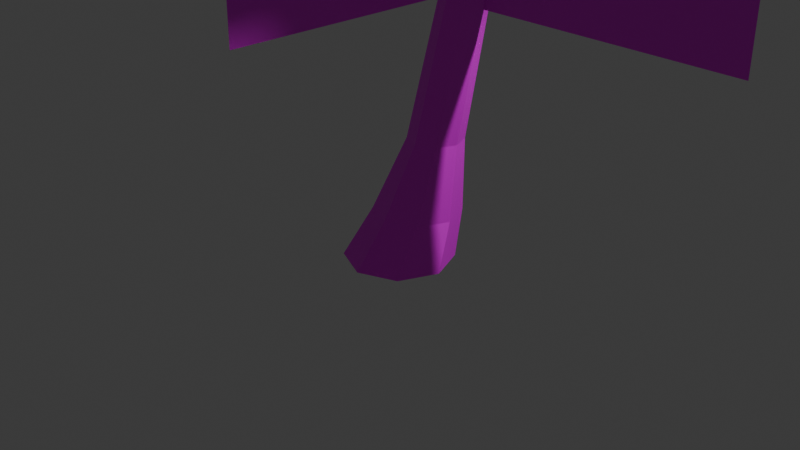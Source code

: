 # Source: Tree.blend  (saved by Blender 4.0.36; exported with 4.5.12 LTS)
import bpy
from mathutils import Matrix  # noqa: F401  (used for matrix-valued properties, if any)

bpy.ops.wm.read_factory_settings(use_empty=True)
scene = bpy.context.scene
scene.name = 'Scene'

# ---- collections
col_collection = bpy.data.collections.new('Collection'); scene.collection.children.link(col_collection)

# ---- images (referenced by path relative to the original .blend; pixels are not part of the script)
import os
ASSET_DIR = os.environ.get("B2B_ASSET_DIR", "")  # directory of the original .blend (textures are referenced by path, not embedded)
HERE = os.path.dirname(os.path.abspath(__file__))  # packed textures are extracted next to this script under _unpacked/

def load_image(name, relpath, width, height, colorspace="sRGB"):
    """Load a texture the original file referenced (path relative to the .blend, or extracted next to this script)."""
    p = next((c for c in (os.path.join(HERE, relpath), os.path.join(ASSET_DIR, relpath)) if relpath and os.path.exists(c)), "")
    if p:
        img = bpy.data.images.load(p, check_existing=True)
        img.name = name
    else:  # same state as the original file: an image datablock whose file is absent (Cycles renders it pink)
        img = bpy.data.images.new(name, width, height)
        img.source = "FILE"
        img.filepath = "//" + (relpath or name)
    img.colorspace_settings.name = colorspace
    return img
img_leaf_png = load_image('Leaf.png', 'Leaf.png', 1024, 1024, 'sRGB')

# ---- materials (node trees are filled in below, after node groups)
mat_tree = bpy.data.materials.new('Tree')
mat_tree.use_transparent_shadow = False

# ---- material node trees
mat_tree.use_nodes = True; mat_tree.node_tree.nodes.clear()
_N = mat_tree.node_tree.nodes; _L = mat_tree.node_tree.links
n0 = _N.new('ShaderNodeBsdfPrincipled'); n0.name = 'Principled BSDF'; n0.location = (10, 300)
n0.inputs[3].default_value = 1.45
n1 = _N.new('ShaderNodeTexImage'); n1.name = 'Image Texture'; n1.location = (-280, 275)
n1.image = img_leaf_png
n2 = _N.new('ShaderNodeOutputMaterial'); n2.name = 'Material Output'; n2.location = (353, 313)
_L.new(n0.outputs[0], n2.inputs[0])
_L.new(n1.outputs[0], n0.inputs[0])
_L.new(n1.outputs[1], n0.inputs[4])
n2.is_active_output = True

# ---- world
world_world = bpy.data.worlds.new('World'); scene.world = world_world
world_world.use_nodes = True; world_world.node_tree.nodes.clear()
_N = world_world.node_tree.nodes; _L = world_world.node_tree.links
n0 = _N.new('ShaderNodeOutputWorld'); n0.name = 'World Output'; n0.location = (300, 300)
n1 = _N.new('ShaderNodeBackground'); n1.name = 'Background'; n1.location = (10, 300)
n1.inputs[0].default_value = (0.05088, 0.05088, 0.05088, 1.0)
_L.new(n1.outputs[0], n0.inputs[0])
n0.is_active_output = True
world_world.color = (0.05088, 0.05088, 0.05088)
world_world.use_sun_shadow = False
world_world.sun_shadow_jitter_overblur = 0.0

# ---- cameras
cam_camera = bpy.data.cameras.new('Camera')
cam_camera.clip_end = 100.0
cam_camera.ortho_scale = 7.314

# ---- lights
light_light = bpy.data.lights.new('Light', 'POINT')
light_light.transmission_factor = 0.0
light_light.use_soft_falloff = False
light_light.energy = 1000.0
light_light.shadow_soft_size = 0.1
light_light.shadow_maximum_resolution = 0.006
light_light.use_absolute_resolution = True

# ---- meshes
me_cube_001 = bpy.data.meshes.new('Cube.001')
me_cube_001.from_pydata([(-0.4053, -0.4047, -0.4053), (-0.2859, -0.1006, 0.0654), (-0.4053, 0.4058, -0.4053), (-0.2859, 0.5459, 0.0654), (0.4053, -0.4047, -0.4053), (0.3607, -0.1006, 0.0654), (0.4053, 0.4058, -0.4053), (0.3607, 0.5459, 0.0654), (-0.5752, 0.002458, -0.4053), (-0.4214, 0.2241, 0.0654), (0.5752, 0.002458, -0.4053), (0.4962, 0.2241, 0.0654), (0.0, 0.5754, -0.4053), (0.0374, 0.6812, 0.0654), (0.0, -0.5749, -0.4053), (0.0374, -0.2364, 0.0654), (-0.1052, 0.3254, 0.8508), (-0.02008, 0.5276, 0.8508), (0.183, 0.6126, 0.8508), (0.3862, 0.5276, 0.8508), (0.4713, 0.3254, 0.8508), (0.3862, 0.1213, 0.8508), (0.183, 0.036, 0.8508), (-0.02008, 0.1213, 0.8508), (0.332, 0.3881, 2.718), (0.399, 0.5471, 2.718), (0.5588, 0.614, 2.718), (0.7185, 0.5471, 2.718), (0.7855, 0.3881, 2.718), (0.7185, 0.2276, 2.718), (0.5588, 0.1605, 2.718), (0.399, 0.2276, 2.718), (0.3655, 0.4676, 2.718), (0.6386, 0.5806, 2.718), (0.752, 0.3079, 2.718), (0.4789, 0.1941, 2.718), (0.3655, 0.3079, 2.718), (0.752, 0.4676, 2.718), (0.4789, 0.5806, 2.718), (0.6386, 0.1941, 2.718), (0.5197, 0.4084, 2.924), (0.2582, 0.5006, 2.889), (0.3002, 0.555, 2.942), (0.3767, 0.3943, 3.037), (0.3267, 0.3421, 2.975), (0.2792, 0.3408, 2.916), (0.2583, 0.4211, 2.89), (0.3502, 0.5861, 3.004), (0.3728, 0.5377, 3.032), (0.3757, 0.4413, 3.036), (-0.4547, 0.4801, 3.524), (-0.4326, 0.5086, 3.551), (-0.3925, 0.4245, 3.601), (-0.4188, 0.3971, 3.569), (-0.4436, 0.3964, 3.538), (-0.4546, 0.4385, 3.524), (-0.4064, 0.525, 3.584), (-0.3946, 0.4996, 3.599), (-0.3931, 0.4491, 3.601), (0.6952, 0.2463, 3.061), (0.7125, 0.1706, 3.027), (0.6618, 0.08844, 3.016), (0.6051, 0.06331, 3.027), (0.5394, 0.1044, 3.066), (0.6047, 0.2142, 3.082), (0.7945, 0.6679, 2.898), (0.8548, 0.616, 2.932), (0.8548, 0.5479, 2.985), (0.8547, 0.4798, 3.038), (0.7012, 0.6599, 2.914), (0.6622, 0.4854, 3.054), (0.6185, 0.5884, 2.979), (0.8729, 1.031, 3.014), (0.911, 1.003, 3.06), (0.901, 0.9755, 3.119), (0.8909, 0.9477, 3.178), (0.801, 1.037, 3.019), (0.7457, 0.9699, 3.168), (0.7278, 1.016, 3.078), (0.9169, 1.194, 3.135), (0.9221, 1.151, 3.17), (0.8885, 1.124, 3.205), (0.855, 1.098, 3.239), (0.8654, 1.225, 3.126), (0.7597, 1.171, 3.209), (0.7882, 1.227, 3.15), (1.106, 1.726, 3.777), (1.109, 1.702, 3.797), (1.09, 1.687, 3.817), (1.071, 1.672, 3.837), (1.077, 1.744, 3.772), (1.017, 1.713, 3.82), (1.033, 1.745, 3.786), (1.122, 1.766, 3.823), (1.125, 1.742, 3.843), (1.106, 1.727, 3.863), (1.087, 1.712, 3.883), (1.093, 1.784, 3.818), (1.032, 1.753, 3.866), (1.049, 1.785, 3.832), (1.195, 2.193, 4.008), (1.194, 2.186, 4.022), (1.182, 2.184, 4.033), (1.171, 2.182, 4.043), (1.182, 2.201, 4.0), (1.149, 2.201, 4.024), (1.16, 2.208, 4.004), (0.8054, -0.2901, 3.732), (0.8175, -0.3427, 3.709), (0.7823, -0.3997, 3.701), (0.7429, -0.4172, 3.709), (0.6972, -0.3887, 3.736), (0.7426, -0.3124, 3.747), (-0.5249, 0.4801, 3.586), (-0.4939, 0.5086, 3.603), (-0.4374, 0.4245, 3.633), (-0.4744, 0.3971, 3.613), (-0.5094, 0.3964, 3.594), (-0.5249, 0.4385, 3.586), (-0.457, 0.525, 3.622), (-0.4404, 0.4996, 3.631), (-0.4382, 0.4491, 3.632), (-0.6113, 0.4765, 3.766), (-0.5853, 0.5003, 3.78), (-0.538, 0.4299, 3.805), (-0.5689, 0.407, 3.789), (-0.5983, 0.4064, 3.773), (-0.6112, 0.4416, 3.766), (-0.5544, 0.514, 3.797), (-0.5405, 0.4928, 3.804), (-0.5386, 0.4505, 3.805), (-0.6307, 0.4573, 3.82), (-0.609, 0.4714, 3.848), (-0.5808, 0.3891, 3.864), (-0.606, 0.3775, 3.833), (-0.6279, 0.3865, 3.81), (-0.6341, 0.4242, 3.81), (-0.5847, 0.4743, 3.877), (-0.5764, 0.4496, 3.881), (-0.5792, 0.4089, 3.87), (-1.214, 0.6136, 4.269), (-1.202, 0.6214, 4.284), (-1.186, 0.5765, 4.293), (-1.2, 0.5701, 4.276), (-1.212, 0.5751, 4.263), (-1.215, 0.5956, 4.264), (-1.189, 0.6229, 4.3), (-1.184, 0.6095, 4.302), (-1.186, 0.5873, 4.296), (-0.08236, 0.9189, 4.059), (-0.0782, 0.91, 4.064), (-0.1002, 0.9189, 4.072), (-0.09432, 0.91, 4.076), (0.883, 1.706, 3.956), (0.8554, 1.727, 3.947), (0.891, 1.727, 3.98), (0.8634, 1.748, 3.971), (0.6133, 1.488, 4.248), (0.5973, 1.5, 4.243), (0.618, 1.5, 4.262), (0.602, 1.512, 4.257), (0.8272, -0.3279, 3.827), (0.8392, -0.3597, 3.779), (0.804, -0.4035, 3.742), (0.7646, -0.4225, 3.739), (0.719, -0.4129, 3.777), (0.7643, -0.3546, 3.828), (0.8454, -0.396, 3.873), (0.8563, -0.4124, 3.824), (0.8243, -0.442, 3.78), (0.7884, -0.458, 3.773), (0.7469, -0.4587, 3.809), (0.7881, -0.4195, 3.867), (1.1, -1.187, 4.15), (1.103, -1.192, 4.137), (1.095, -1.2, 4.125), (1.085, -1.204, 4.123), (1.073, -1.204, 4.133), (1.085, -1.194, 4.149), (0.6815, -0.4109, 3.83), (0.7117, -0.3721, 3.863), (0.7001, -0.4414, 3.851), (0.7276, -0.4153, 3.89), (0.03806, -0.3904, 4.352), (0.05028, -0.3747, 4.366), (0.04558, -0.4028, 4.361), (0.05671, -0.3922, 4.377), (0.8959, -0.2681, 3.73), (0.9044, -0.305, 3.713), (0.9112, -0.2947, 3.797), (0.9197, -0.317, 3.763), (1.607, -0.3588, 3.891), (1.612, -0.3771, 3.883), (1.615, -0.372, 3.925), (1.619, -0.3831, 3.908), (1.154, 1.639, 3.851), (1.142, 1.629, 3.864), (1.165, 1.666, 3.882), (1.152, 1.656, 3.895), (1.51, 1.358, 3.985), (1.502, 1.351, 3.993), (1.516, 1.374, 4.003), (1.509, 1.368, 4.011), (0.5129, -2.218, 7.928), (0.4532, -2.218, 2.351), (0.5129, 3.359, 7.928), (0.4532, 3.359, 2.351), (-2.643, -2.437, 5.15), (3.357, -2.437, 5.15), (-2.643, 3.563, 5.15), (3.357, 3.563, 5.15), (-2.623, 0.4146, 2.215), (3.377, 0.4146, 2.215), (-2.623, 0.4146, 8.215), (3.377, 0.4146, 8.215)], [], [(8, 9, 3, 2), (12, 13, 7, 6), (10, 11, 5, 4), (14, 15, 1, 0), (1, 15, 22, 23), (6, 7, 11, 10), (0, 1, 9, 8), (8, 2, 12, 6, 10, 4, 14, 0), (4, 5, 15, 14), (2, 3, 13, 12), (21, 20, 28, 34, 29), (7, 13, 18, 19), (15, 5, 21, 22), (13, 3, 17, 18), (5, 11, 20, 21), (11, 7, 19, 20), (9, 1, 23, 16), (3, 9, 16, 17), (40, 26, 48, 49), (17, 16, 24, 32, 25), (22, 21, 29, 39, 30), (20, 19, 27, 37, 28), (23, 22, 30, 35, 31), (19, 18, 26, 33, 27), (18, 17, 25, 38, 26), (16, 23, 31, 36, 24), (40, 34, 70, 71), (34, 40, 64, 59), (48, 47, 56, 57), (24, 36, 45, 46), (35, 40, 49, 43), (38, 25, 42, 47), (32, 24, 46, 41), (26, 38, 47, 48), (31, 35, 43, 44), (36, 31, 44, 45), (25, 32, 41, 42), (55, 54, 117, 118), (42, 41, 50, 51), (49, 48, 57, 58), (41, 46, 55, 50), (44, 43, 52, 53), (43, 49, 58, 52), (45, 44, 53, 54), (46, 45, 54, 55), (47, 42, 51, 56), (59, 64, 112, 107), (29, 34, 59, 60), (30, 39, 61, 62), (40, 35, 63, 64), (39, 29, 60, 61), (35, 30, 62, 63), (71, 70, 77, 78), (26, 40, 71, 69), (34, 28, 68, 70), (28, 37, 67, 68), (27, 33, 65, 66), (37, 27, 66, 67), (33, 26, 69, 65), (77, 75, 82, 84), (67, 66, 73, 74), (65, 69, 76, 72), (66, 65, 72, 73), (69, 71, 78, 76), (70, 68, 75, 77), (68, 67, 74, 75), (80, 79, 86, 87), (75, 74, 81, 82), (78, 77, 84, 85), (74, 73, 80, 81), (72, 76, 83, 79), (73, 72, 79, 80), (76, 78, 85, 83), (92, 91, 98, 99), (83, 85, 92, 90), (84, 82, 89, 91), (82, 81, 88, 89), (85, 84, 91, 92), (81, 80, 87, 88), (79, 83, 90, 86), (97, 99, 106, 104), (88, 87, 94, 95), (86, 90, 97, 93), (87, 86, 93, 94), (90, 92, 99, 97), (96, 98, 156, 155), (95, 96, 198, 197), (104, 106, 105, 103, 102, 101, 100), (98, 96, 103, 105), (96, 95, 102, 103), (99, 98, 105, 106), (95, 94, 101, 102), (93, 97, 104, 100), (94, 93, 100, 101), (112, 111, 165, 166), (61, 60, 108, 109), (62, 61, 109, 110), (64, 63, 111, 112), (63, 62, 110, 111), (60, 59, 107, 108), (117, 116, 125, 126), (56, 51, 114, 119), (57, 56, 149, 150), (51, 50, 113, 114), (58, 57, 120, 121), (50, 55, 118, 113), (53, 52, 115, 116), (52, 58, 121, 115), (54, 53, 116, 117), (122, 127, 136, 131), (118, 117, 126, 127), (119, 114, 123, 128), (120, 119, 128, 129), (114, 113, 122, 123), (121, 120, 129, 130), (113, 118, 127, 122), (116, 115, 124, 125), (115, 121, 130, 124), (138, 137, 146, 147), (125, 124, 133, 134), (124, 130, 139, 133), (126, 125, 134, 135), (127, 126, 135, 136), (128, 123, 132, 137), (129, 128, 137, 138), (123, 122, 131, 132), (130, 129, 138, 139), (145, 144, 143, 142, 148, 147, 146, 141, 140), (132, 131, 140, 141), (139, 138, 147, 148), (131, 136, 145, 140), (134, 133, 142, 143), (133, 139, 148, 142), (135, 134, 143, 144), (136, 135, 144, 145), (137, 132, 141, 146), (150, 149, 151, 152), (119, 120, 152, 151), (56, 119, 151, 149), (120, 57, 150, 152), (156, 154, 158, 160), (89, 96, 155, 153), (91, 89, 153, 154), (98, 91, 154, 156), (158, 157, 159, 160), (154, 153, 157, 158), (153, 155, 159, 157), (155, 156, 160, 159), (172, 166, 180, 182), (111, 110, 164, 165), (108, 107, 187, 188), (107, 112, 166, 161), (109, 108, 162, 163), (110, 109, 163, 164), (167, 172, 178, 173), (165, 164, 170, 171), (162, 161, 167, 168), (161, 166, 172, 167), (163, 162, 168, 169), (164, 163, 169, 170), (173, 178, 177, 176, 175, 174), (169, 168, 174, 175), (170, 169, 175, 176), (172, 171, 177, 178), (171, 170, 176, 177), (168, 167, 173, 174), (182, 180, 184, 186), (166, 165, 179, 180), (165, 171, 181, 179), (171, 172, 182, 181), (184, 183, 185, 186), (181, 182, 186, 185), (179, 181, 185, 183), (180, 179, 183, 184), (188, 187, 191, 192), (161, 162, 190, 189), (107, 161, 189, 187), (162, 108, 188, 190), (192, 191, 193, 194), (190, 188, 192, 194), (189, 190, 194, 193), (187, 189, 193, 191), (195, 197, 201, 199), (88, 95, 197, 195), (96, 89, 196, 198), (89, 88, 195, 196), (200, 199, 201, 202), (196, 195, 199, 200), (198, 196, 200, 202), (197, 198, 202, 201), (203, 204, 206, 205), (207, 208, 210, 209), (211, 212, 214, 213)])
_uv = me_cube_001.uv_layers.new(name='UVMap')
_uv.uv.foreach_set('vector', [0.7062, 0.5371, 0.7144, 0.4416, 0.7364, 0.3934, 0.7337, 0.4768, 0.5674, 0.8439, 0.5754, 0.7872, 0.5974, 0.8145, 0.5949, 0.8782, 0.6984, 0.7783, 0.6811, 0.8412, 0.6814, 0.7481, 0.6987, 0.6617, 0.5959, 0.7969, 0.611, 0.7866, 0.6158, 0.8797, 0.6019, 0.9137, 0.9201, 0.3739, 0.9192, 0.4511, 0.8986, 0.4832, 0.8992, 0.4347, 0.6977, 0.8947, 0.6806, 0.934, 0.6811, 0.8412, 0.6984, 0.7783, 0.6851, 0.5806, 0.9304, 0.5398, 0.7144, 0.4416, 0.7062, 0.5371, 0.5427, 0.6807, 0.5578, 0.6848, 0.5686, 0.7762, 0.5686, 0.9024, 0.5581, 0.9895, 0.5429, 0.9857, 0.5321, 0.8944, 0.5321, 0.7681, 0.6019, 0.6807, 0.6158, 0.6939, 0.611, 0.7866, 0.5959, 0.7969, 0.54, 0.8012, 0.5535, 0.7531, 0.5754, 0.7872, 0.5674, 0.8439, 0.6585, 0.4684, 0.6583, 0.5164, 0.6035, 0.5269, 0.6035, 0.5081, 0.6036, 0.4892, 0.7486, 0.6809, 0.7699, 0.681, 0.7766, 0.7623, 0.7632, 0.7623, 0.9192, 0.4511, 0.9201, 0.5264, 0.8992, 0.5305, 0.8986, 0.4832, 0.7017, 0.7102, 0.6837, 0.6822, 0.7061, 0.6164, 0.7174, 0.634, 0.6818, 0.4176, 0.6816, 0.4939, 0.6583, 0.5164, 0.6585, 0.4684, 0.6816, 0.4939, 0.6812, 0.5701, 0.6581, 0.5642, 0.6583, 0.5164, 0.8688, 0.7319, 0.8606, 0.7488, 0.8631, 0.6804, 0.8682, 0.6698, 0.9622, 0.4718, 0.9442, 0.5113, 0.9432, 0.4062, 0.9545, 0.3814, 0.714, 0.7849, 0.714, 0.8391, 0.7075, 0.8064, 0.71, 0.7859, 0.9545, 0.3814, 0.9432, 0.4062, 0.927, 0.1883, 0.9314, 0.1785, 0.9359, 0.1687, 0.8986, 0.4832, 0.8992, 0.5305, 0.8464, 0.6074, 0.8462, 0.5888, 0.8459, 0.5702, 0.6583, 0.5164, 0.6581, 0.5642, 0.6033, 0.5646, 0.6034, 0.5457, 0.6035, 0.5269, 0.8992, 0.4347, 0.8986, 0.4832, 0.8459, 0.5702, 0.8462, 0.5511, 0.8464, 0.532, 0.7521, 0.6481, 0.7408, 0.634, 0.7797, 0.4584, 0.7842, 0.464, 0.7886, 0.4695, 0.696, 0.893, 0.6821, 0.8861, 0.685, 0.6955, 0.6904, 0.6982, 0.6959, 0.7009, 0.9146, 0.6089, 0.8969, 0.6455, 0.8675, 0.1925, 0.8745, 0.1782, 0.8815, 0.1638, 0.7075, 0.7849, 0.7075, 0.8421, 0.7024, 0.8137, 0.7006, 0.8008, 0.9486, 0.8782, 0.936, 0.9084, 0.9344, 0.8797, 0.9383, 0.8644, 0.7724, 0.4079, 0.7709, 0.4102, 0.7344, 0.2864, 0.7352, 0.2852, 0.927, 0.1883, 0.9236, 0.1953, 0.921, 0.175, 0.925, 0.1702, 0.8346, 0.9315, 0.8269, 0.9345, 0.8272, 0.9, 0.8285, 0.9014, 0.7753, 0.4515, 0.7709, 0.4446, 0.7675, 0.4125, 0.7709, 0.4102, 0.9314, 0.1785, 0.927, 0.1883, 0.925, 0.1702, 0.9289, 0.1618, 0.7797, 0.4584, 0.7753, 0.4515, 0.7709, 0.4102, 0.7724, 0.4079, 0.8464, 0.532, 0.8462, 0.5511, 0.8384, 0.5254, 0.8398, 0.514, 0.8469, 0.5235, 0.8464, 0.532, 0.8398, 0.514, 0.8415, 0.5029, 0.9359, 0.1687, 0.9314, 0.1785, 0.9289, 0.1618, 0.9315, 0.1489, 0.8248, 0.3289, 0.8241, 0.3317, 0.8225, 0.3162, 0.823, 0.3123, 0.7675, 0.4125, 0.7647, 0.4139, 0.7311, 0.2883, 0.7326, 0.2876, 0.8272, 0.9, 0.8245, 0.8969, 0.8321, 0.7183, 0.8335, 0.7199, 0.8832, 0.7139, 0.8854, 0.7076, 0.8853, 0.8667, 0.8842, 0.87, 0.8398, 0.514, 0.8384, 0.5254, 0.8224, 0.3436, 0.8232, 0.3376, 0.8285, 0.9014, 0.8272, 0.9, 0.8335, 0.7199, 0.8342, 0.7207, 0.8415, 0.5029, 0.8398, 0.514, 0.8232, 0.3376, 0.8241, 0.3317, 0.8428, 0.4974, 0.8415, 0.5029, 0.8241, 0.3317, 0.8248, 0.3289, 0.7709, 0.4102, 0.7675, 0.4125, 0.7326, 0.2876, 0.7344, 0.2864, 0.9383, 0.8644, 0.9344, 0.8797, 0.9214, 0.8029, 0.9241, 0.7922, 0.6036, 0.4892, 0.6035, 0.5081, 0.5935, 0.493, 0.5945, 0.4752, 0.8459, 0.5702, 0.8462, 0.5888, 0.8369, 0.5949, 0.8364, 0.5817, 0.8469, 0.9098, 0.8346, 0.8825, 0.8408, 0.8458, 0.8455, 0.8685, 0.8462, 0.5888, 0.8464, 0.6074, 0.8371, 0.6062, 0.8369, 0.5949, 0.8462, 0.5511, 0.8459, 0.5702, 0.8364, 0.5817, 0.8356, 0.5658, 0.9659, 0.5695, 0.9622, 0.5856, 0.9675, 0.4722, 0.9707, 0.4668, 0.9734, 0.5775, 0.964, 0.6171, 0.9659, 0.5695, 0.9693, 0.5503, 0.7221, 0.8087, 0.7226, 0.8161, 0.714, 0.8304, 0.714, 0.7849, 0.6035, 0.5269, 0.6034, 0.5457, 0.5955, 0.5639, 0.594, 0.5478, 0.9541, 0.8652, 0.9492, 0.8604, 0.957, 0.8453, 0.9612, 0.851, 0.6034, 0.5457, 0.6033, 0.5646, 0.597, 0.5801, 0.5955, 0.5639, 0.7842, 0.464, 0.7797, 0.4584, 0.7895, 0.4489, 0.7945, 0.4581, 0.8821, 0.8224, 0.8738, 0.8142, 0.8772, 0.7989, 0.8832, 0.7984, 0.5955, 0.5639, 0.597, 0.5801, 0.5929, 0.6711, 0.5912, 0.6645, 0.957, 0.8453, 0.9519, 0.8449, 0.9523, 0.7966, 0.9564, 0.7982, 0.9612, 0.851, 0.957, 0.8453, 0.9564, 0.7982, 0.959, 0.8003, 0.9693, 0.5503, 0.9659, 0.5695, 0.9707, 0.4668, 0.9731, 0.4589, 0.8822, 0.8841, 0.8713, 0.8712, 0.8738, 0.8142, 0.8821, 0.8224, 0.594, 0.5478, 0.5955, 0.5639, 0.5912, 0.6645, 0.5895, 0.6578, 0.5896, 0.7058, 0.5905, 0.7159, 0.5713, 0.84, 0.5707, 0.8342, 0.5895, 0.6578, 0.5912, 0.6645, 0.5885, 0.6995, 0.5875, 0.6932, 0.9707, 0.4668, 0.9675, 0.4722, 0.9698, 0.4271, 0.9725, 0.415, 0.5912, 0.6645, 0.5929, 0.6711, 0.5896, 0.7058, 0.5885, 0.6995, 0.9564, 0.7982, 0.9523, 0.7966, 0.9534, 0.771, 0.9567, 0.7749, 0.5929, 0.6711, 0.5942, 0.6778, 0.5905, 0.7159, 0.5896, 0.7058, 0.9523, 0.7966, 0.9485, 0.7965, 0.949, 0.7692, 0.9534, 0.771, 0.9643, 0.2644, 0.9628, 0.2712, 0.9622, 0.26, 0.9638, 0.2531, 0.9534, 0.771, 0.949, 0.7692, 0.9564, 0.6875, 0.9589, 0.6885, 0.8832, 0.7984, 0.8772, 0.7989, 0.8713, 0.7079, 0.8747, 0.7076, 0.5875, 0.6932, 0.5885, 0.6995, 0.5701, 0.8306, 0.5695, 0.8271, 0.9725, 0.415, 0.9698, 0.4271, 0.9628, 0.2712, 0.9643, 0.2644, 0.5885, 0.6995, 0.5896, 0.7058, 0.5707, 0.8342, 0.5701, 0.8306, 0.9567, 0.7749, 0.9534, 0.771, 0.9589, 0.6885, 0.9608, 0.6907, 0.9593, 0.6823, 0.9568, 0.6813, 0.9573, 0.6255, 0.9586, 0.6265, 0.5701, 0.8306, 0.5707, 0.8342, 0.5693, 0.8435, 0.5687, 0.84, 0.9608, 0.6907, 0.9589, 0.6885, 0.9593, 0.6823, 0.9612, 0.6845, 0.5707, 0.8342, 0.5713, 0.84, 0.5699, 0.8493, 0.5693, 0.8435, 0.9589, 0.6885, 0.9564, 0.6875, 0.9568, 0.6813, 0.9593, 0.6823, 0.8994, 0.8321, 0.8975, 0.8217, 0.8964, 0.7802, 0.8973, 0.7855, 0.9104, 0.8056, 0.9095, 0.8095, 0.9097, 0.7941, 0.9103, 0.7914, 0.7397, 0.7929, 0.7397, 0.7878, 0.7403, 0.7849, 0.741, 0.7899, 0.7408, 0.7926, 0.7405, 0.7954, 0.74, 0.7958, 0.7006, 0.846, 0.6972, 0.846, 0.6974, 0.7849, 0.6988, 0.7849, 0.5681, 0.8364, 0.5687, 0.84, 0.5634, 0.9472, 0.563, 0.9468, 0.9638, 0.2531, 0.9622, 0.26, 0.9658, 0.1505, 0.9665, 0.1489, 0.5687, 0.84, 0.5693, 0.8435, 0.5637, 0.9476, 0.5634, 0.9472, 0.9612, 0.6845, 0.9593, 0.6823, 0.9586, 0.6265, 0.9595, 0.6274, 0.5693, 0.8435, 0.5699, 0.8493, 0.5641, 0.9493, 0.5637, 0.9476, 0.8461, 0.7348, 0.8428, 0.719, 0.8433, 0.713, 0.8469, 0.7228, 0.5949, 0.4559, 0.5945, 0.4752, 0.575, 0.3525, 0.5753, 0.3392, 0.8364, 0.5817, 0.8369, 0.5949, 0.8139, 0.6264, 0.8135, 0.6173, 0.8455, 0.8685, 0.8408, 0.8458, 0.8428, 0.719, 0.8461, 0.7348, 0.8356, 0.5658, 0.8364, 0.5817, 0.8135, 0.6173, 0.8129, 0.6063, 0.5945, 0.4752, 0.5935, 0.493, 0.5743, 0.3649, 0.575, 0.3525, 0.8225, 0.3162, 0.8219, 0.3245, 0.817, 0.302, 0.8174, 0.2951, 0.7344, 0.2864, 0.7326, 0.2876, 0.7297, 0.2772, 0.7319, 0.2783, 0.9086, 0.8193, 0.9075, 0.8149, 0.9082, 0.7076, 0.9086, 0.7091, 0.7326, 0.2876, 0.7311, 0.2883, 0.7278, 0.276, 0.7297, 0.2772, 0.8335, 0.7199, 0.8321, 0.7183, 0.8325, 0.7076, 0.8339, 0.7094, 0.8842, 0.87, 0.8853, 0.8667, 0.8854, 0.8823, 0.8842, 0.8856, 0.8232, 0.3376, 0.8224, 0.3436, 0.8215, 0.333, 0.8219, 0.3245, 0.8342, 0.7207, 0.8335, 0.7199, 0.8339, 0.7094, 0.8346, 0.7102, 0.8241, 0.3317, 0.8232, 0.3376, 0.8219, 0.3245, 0.8225, 0.3162, 0.727, 0.7981, 0.7252, 0.795, 0.7244, 0.7881, 0.7263, 0.79, 0.7245, 0.8163, 0.7228, 0.812, 0.7238, 0.7914, 0.7252, 0.795, 0.7319, 0.2783, 0.7297, 0.2772, 0.7263, 0.2505, 0.7282, 0.2513, 0.732, 0.8161, 0.7306, 0.8179, 0.7305, 0.7969, 0.7317, 0.7954, 0.7289, 0.8217, 0.7267, 0.8201, 0.727, 0.7981, 0.7289, 0.7994, 0.735, 0.8144, 0.732, 0.8161, 0.7317, 0.7954, 0.7342, 0.7939, 0.7267, 0.8201, 0.7245, 0.8163, 0.7252, 0.795, 0.727, 0.7981, 0.8219, 0.3245, 0.8215, 0.333, 0.8166, 0.3091, 0.817, 0.302, 0.7364, 0.8135, 0.735, 0.8144, 0.7342, 0.7939, 0.7354, 0.7932, 0.8931, 0.8551, 0.8925, 0.8526, 0.8936, 0.7076, 0.8939, 0.7089, 0.817, 0.302, 0.8166, 0.3091, 0.8147, 0.2993, 0.8155, 0.2935, 0.7354, 0.7932, 0.7342, 0.7939, 0.7363, 0.7849, 0.7375, 0.7849, 0.8174, 0.2951, 0.817, 0.302, 0.8155, 0.2935, 0.8162, 0.2882, 0.7252, 0.795, 0.7238, 0.7914, 0.7226, 0.7849, 0.7244, 0.7881, 0.7282, 0.2513, 0.7263, 0.2505, 0.7257, 0.2406, 0.7273, 0.2394, 0.7317, 0.7954, 0.7305, 0.7969, 0.7324, 0.7862, 0.7339, 0.7849, 0.7289, 0.7994, 0.727, 0.7981, 0.7263, 0.79, 0.7278, 0.7889, 0.7342, 0.7939, 0.7317, 0.7954, 0.7339, 0.7849, 0.7363, 0.7849, 0.7397, 0.7936, 0.7396, 0.7978, 0.7392, 0.7978, 0.7388, 0.7951, 0.7388, 0.7926, 0.7388, 0.7875, 0.7389, 0.7849, 0.7394, 0.7865, 0.7397, 0.7893, 0.7257, 0.2406, 0.7242, 0.2416, 0.696, 0.1501, 0.6968, 0.1496, 0.8943, 0.8555, 0.8931, 0.8551, 0.8939, 0.7089, 0.8946, 0.7092, 0.8925, 0.8496, 0.8916, 0.8519, 0.8912, 0.7088, 0.8917, 0.7076, 0.8155, 0.2935, 0.8147, 0.2993, 0.8037, 0.155, 0.8041, 0.1518, 0.895, 0.8557, 0.8943, 0.8555, 0.8946, 0.7092, 0.895, 0.7093, 0.8162, 0.2882, 0.8155, 0.2935, 0.8041, 0.1518, 0.8045, 0.1489, 0.8916, 0.8519, 0.8907, 0.8567, 0.8907, 0.7114, 0.8912, 0.7088, 0.7273, 0.2394, 0.7257, 0.2406, 0.6968, 0.1496, 0.6977, 0.1489, 0.7571, 0.2671, 0.7568, 0.2676, 0.7559, 0.2647, 0.7563, 0.2646, 0.9115, 0.8087, 0.9104, 0.8069, 0.9111, 0.7076, 0.9115, 0.7082, 0.7344, 0.2864, 0.7319, 0.2783, 0.7559, 0.2647, 0.7568, 0.2676, 0.9135, 0.7983, 0.9115, 0.7903, 0.9128, 0.7076, 0.9135, 0.7104, 0.9147, 0.7893, 0.9135, 0.7857, 0.914, 0.7076, 0.9147, 0.7096, 0.8894, 0.7521, 0.8878, 0.7541, 0.8899, 0.7086, 0.8907, 0.7076, 0.9016, 0.8191, 0.8994, 0.8295, 0.9015, 0.7839, 0.9025, 0.7786, 0.7289, 0.7849, 0.7305, 0.7852, 0.7305, 0.822, 0.7296, 0.8218, 0.7435, 0.7849, 0.7435, 0.7889, 0.7431, 0.7894, 0.7431, 0.7854, 0.9025, 0.7786, 0.9015, 0.7839, 0.8994, 0.7106, 0.9, 0.7076, 0.6972, 0.8468, 0.696, 0.8494, 0.696, 0.7863, 0.6967, 0.7849, 0.8973, 0.7855, 0.8964, 0.7802, 0.8989, 0.7076, 0.8994, 0.7107, 0.8713, 0.8929, 0.8695, 0.8897, 0.8695, 0.8765, 0.8708, 0.8785, 0.8129, 0.6063, 0.8135, 0.6173, 0.8126, 0.6224, 0.8116, 0.6116, 0.8682, 0.8892, 0.8664, 0.895, 0.8658, 0.876, 0.8671, 0.8719, 0.9241, 0.7922, 0.9214, 0.8029, 0.9201, 0.7927, 0.9225, 0.7811, 0.5753, 0.3392, 0.575, 0.3525, 0.573, 0.3483, 0.5741, 0.3381, 0.8135, 0.6173, 0.8139, 0.6264, 0.8127, 0.6316, 0.8126, 0.6224, 0.9044, 0.7229, 0.9075, 0.7163, 0.9075, 0.826, 0.9066, 0.8278, 0.8116, 0.6116, 0.8126, 0.6224, 0.8114, 0.6283, 0.8103, 0.6185, 0.573, 0.3483, 0.5715, 0.3558, 0.5702, 0.3396, 0.5717, 0.3358, 0.9041, 0.7148, 0.9075, 0.7076, 0.9075, 0.7163, 0.9044, 0.7229, 0.5741, 0.3381, 0.573, 0.3483, 0.5717, 0.3358, 0.573, 0.3289, 0.8126, 0.6224, 0.8127, 0.6316, 0.8113, 0.6366, 0.8114, 0.6283, 0.7955, 0.7068, 0.7955, 0.7032, 0.7959, 0.7006, 0.7962, 0.7033, 0.7961, 0.7056, 0.7959, 0.7076, 0.573, 0.3289, 0.5717, 0.3358, 0.5634, 0.1508, 0.5638, 0.1489, 0.895, 0.7076, 0.8964, 0.7123, 0.8953, 0.8474, 0.895, 0.8461, 0.8878, 0.8648, 0.8854, 0.8549, 0.8871, 0.7076, 0.8878, 0.7103, 0.8103, 0.6185, 0.8114, 0.6283, 0.7962, 0.7033, 0.7959, 0.7006, 0.5717, 0.3358, 0.5702, 0.3396, 0.563, 0.1518, 0.5634, 0.1508, 0.8708, 0.8785, 0.8695, 0.8765, 0.8708, 0.71, 0.8713, 0.7108, 0.8469, 0.7228, 0.8433, 0.713, 0.8441, 0.7076, 0.8466, 0.7141, 0.8116, 0.6116, 0.8103, 0.6185, 0.8093, 0.6073, 0.8101, 0.6027, 0.8103, 0.6185, 0.8089, 0.6279, 0.8083, 0.6136, 0.8093, 0.6073, 0.7417, 0.7849, 0.7417, 0.7896, 0.7412, 0.7913, 0.741, 0.7876, 0.8093, 0.6073, 0.8083, 0.6136, 0.7945, 0.455, 0.7949, 0.4524, 0.8101, 0.6027, 0.8093, 0.6073, 0.7949, 0.4524, 0.7952, 0.4506, 0.8695, 0.8765, 0.8682, 0.8705, 0.8703, 0.7076, 0.8708, 0.71, 0.8671, 0.8719, 0.8658, 0.876, 0.8676, 0.7096, 0.8682, 0.7076, 0.7388, 0.8064, 0.7375, 0.8043, 0.7379, 0.7849, 0.7388, 0.7863, 0.9241, 0.7922, 0.9225, 0.7811, 0.9264, 0.7677, 0.9275, 0.7755, 0.8658, 0.8923, 0.8638, 0.8983, 0.8632, 0.8782, 0.8647, 0.874, 0.7431, 0.788, 0.742, 0.7899, 0.7421, 0.7849, 0.7429, 0.7849, 0.8647, 0.874, 0.8632, 0.8782, 0.8647, 0.7097, 0.8654, 0.7076, 0.8655, 0.8758, 0.8647, 0.874, 0.8654, 0.7076, 0.8658, 0.7085, 0.9275, 0.7755, 0.9264, 0.7677, 0.948, 0.6255, 0.9486, 0.6293, 0.9028, 0.7265, 0.9039, 0.7261, 0.9041, 0.8286, 0.9035, 0.8289, 0.9025, 0.7082, 0.9041, 0.7076, 0.9039, 0.7261, 0.9028, 0.7265, 0.8878, 0.7541, 0.8894, 0.7521, 0.8893, 0.7694, 0.8882, 0.7708, 0.9095, 0.8164, 0.9086, 0.8128, 0.9089, 0.7964, 0.9095, 0.7988, 0.742, 0.7901, 0.7417, 0.7893, 0.7417, 0.7849, 0.742, 0.7856, 0.9095, 0.7988, 0.9089, 0.7964, 0.9091, 0.7076, 0.9095, 0.709, 0.8882, 0.7708, 0.8893, 0.7694, 0.8907, 0.8595, 0.8901, 0.8604, 0.9103, 0.7914, 0.9097, 0.7941, 0.9095, 0.7092, 0.9099, 0.7076, 0.5014, -0.003237, 0.5014, 1.001, 0.006145, 1.001, 0.006145, -0.003237, 0.008625, 0.9988, 0.008624, 0.008163, 0.4954, 0.008163, 0.4954, 0.9988, 0.002367, 0.01413, 0.4986, 0.01413, 0.4986, 1.0, 0.002368, 1.0])
me_cube_001.materials.append(mat_tree)
me_cube_001.update()

# ---- objects
ob_light = bpy.data.objects.new('Light', light_light)
ob_camera = bpy.data.objects.new('Camera', cam_camera)
ob_tree = bpy.data.objects.new('Tree', me_cube_001)

# ---- transforms, parenting, visibility, modifiers, constraints
ob_light.location = (4.076, 1.005, 5.904)
ob_light.rotation_euler = (0.6503, 0.05522, 1.866)
ob_light.lock_rotations_4d = False
ob_light.empty_display_type = 'ARROWS'
ob_light.color = (0.0, 0.0, 0.0, 0.0)
ob_light.lineart.crease_threshold = 0.0
ob_camera.location = (7.359, -6.926, 4.958)
ob_camera.rotation_euler = (1.109, 0.0, 0.8149)
ob_camera.lock_rotations_4d = False
ob_camera.empty_display_type = 'ARROWS'
ob_camera.color = (0.0, 0.0, 0.0, 0.0)
ob_camera.display_type = 'WIRE'
ob_camera.lineart.crease_threshold = 0.0
ob_tree.location = (0.0, 0.0, 0.0)

# ---- collection membership
col_collection.objects.link(ob_light)
col_collection.objects.link(ob_camera)
col_collection.objects.link(ob_tree)

# ---- scene / render settings (as saved in the file)
scene.camera = ob_camera
scene.frame_start = 1; scene.frame_end = 250; scene.frame_set(1)
scene.render.engine = 'BLENDER_EEVEE_NEXT'
scene.cycles.sampling_pattern = 'TABULATED_SOBOL'
bpy.context.view_layer.update()
